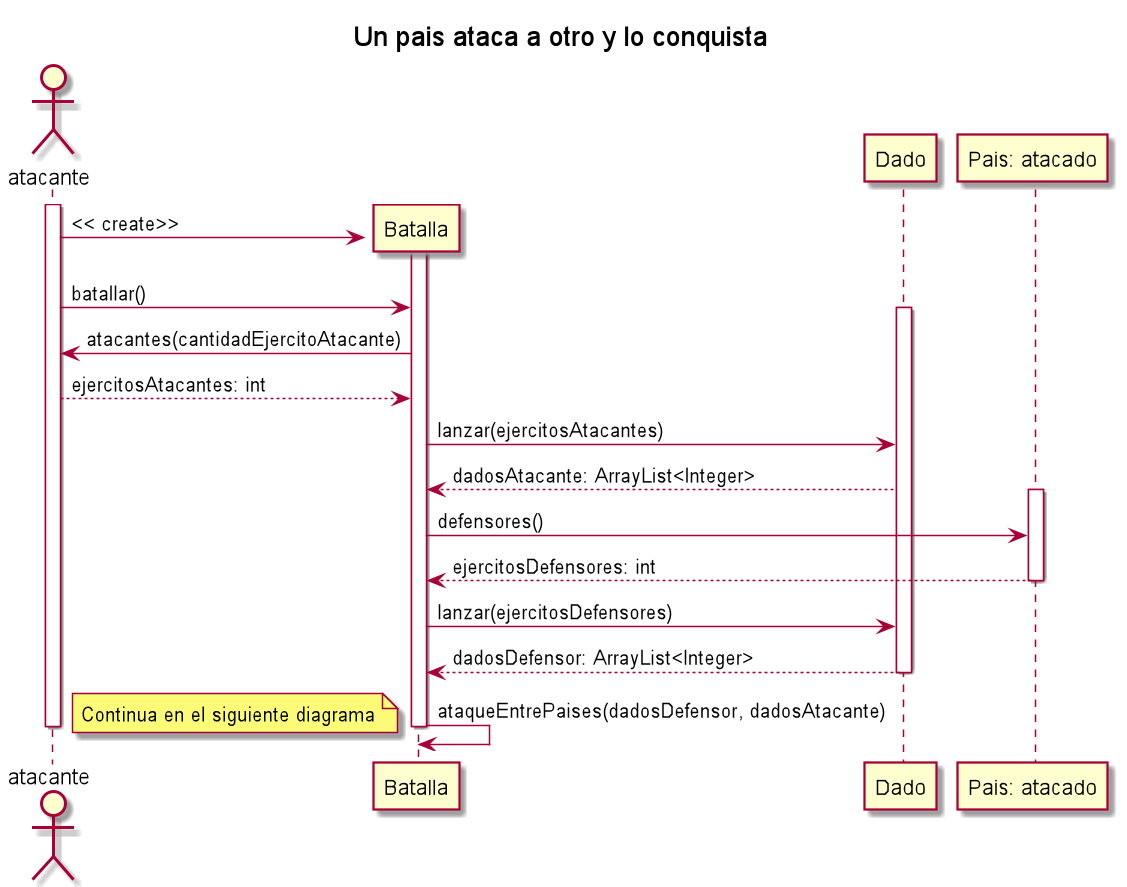

The diagram above was rendered by PlantUML. Its source (embedded in the PNG):
@startuml

title Un pais ataca a otro y lo conquista

Actor atacante
atacante++

Batalla++

atacante -> Batalla **: << create>>
atacante -> Batalla: batallar()

Dado++

Batalla -> atacante: atacantes(cantidadEjercitoAtacante)
atacante --> Batalla: ejercitosAtacantes: int
Batalla -> Dado: lanzar(ejercitosAtacantes)
Dado --> Batalla: dadosAtacante: ArrayList<Integer>

Participant "Pais: atacado" as atacado
atacado++

Batalla -> atacado: defensores()
atacado --> Batalla: ejercitosDefensores: int

atacado--

Batalla -> Dado: lanzar(ejercitosDefensores)
Dado --> Batalla: dadosDefensor: ArrayList<Integer>

Dado--

Batalla -> Batalla: ataqueEntrePaises(dadosDefensor, dadosAtacante)
note left: Continua en el siguiente diagrama

atacante--

Batalla--

atacante--

@enduml